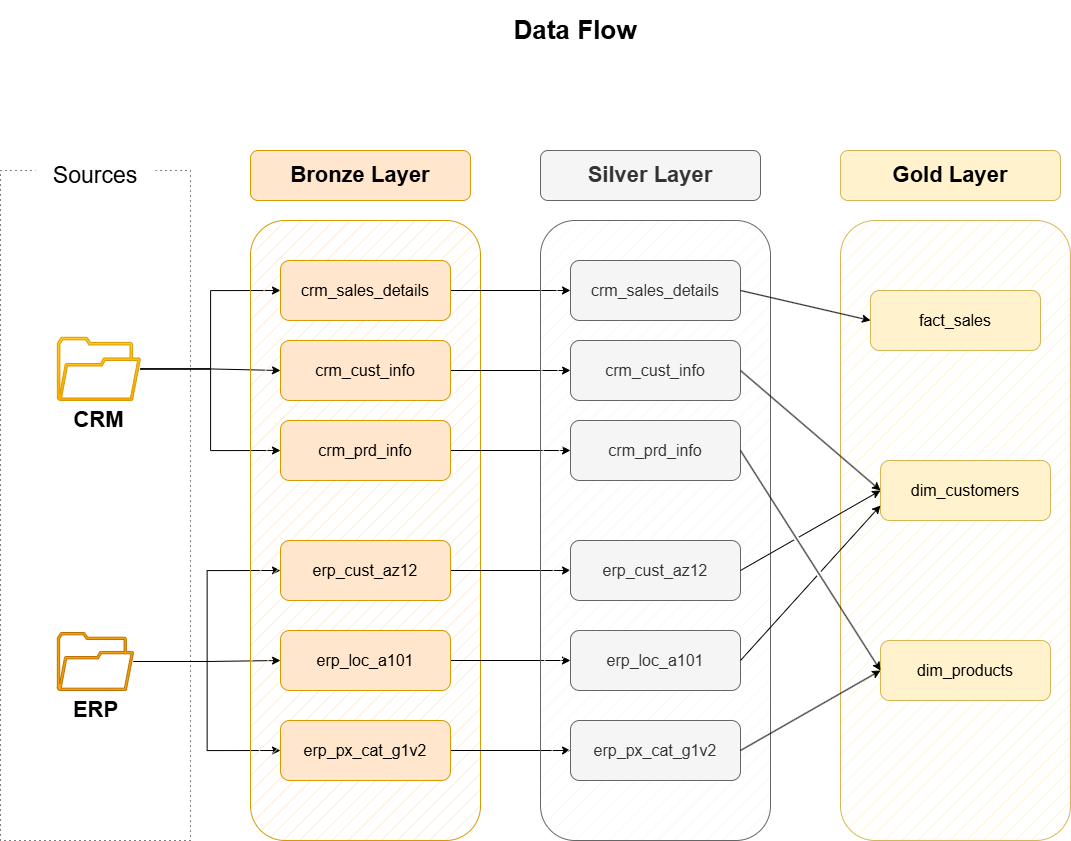

The diagram above was exported from draw.io. Its source (the exported page's mxGraphModel, read from the mxfile embedded in the PNG):
<mxGraphModel dx="1585" dy="2025" grid="1" gridSize="10" guides="1" tooltips="1" connect="1" arrows="1" fold="1" page="1" pageScale="1" pageWidth="827" pageHeight="1169" math="0" shadow="0">
  <root>
    <mxCell id="0" />
    <mxCell id="1" parent="0" />
    <mxCell id="2zmuChPHBqXF9of7RRAF-1" parent="1" style="rounded=0;whiteSpace=wrap;html=1;fillColor=none;dashed=1;dashPattern=1 4;" value="" vertex="1">
      <mxGeometry height="670" width="190" x="110" y="20" as="geometry" />
    </mxCell>
    <mxCell id="2zmuChPHBqXF9of7RRAF-2" parent="1" style="rounded=1;whiteSpace=wrap;html=1;strokeColor=none;" value="&lt;font style=&quot;font-size: 23px;&quot;&gt;Sources&lt;/font&gt;" vertex="1">
      <mxGeometry height="60" width="120" x="145" y="-5" as="geometry" />
    </mxCell>
    <mxCell id="2zmuChPHBqXF9of7RRAF-25" edge="1" parent="1" source="2zmuChPHBqXF9of7RRAF-4" style="edgeStyle=orthogonalEdgeStyle;rounded=0;orthogonalLoop=1;jettySize=auto;html=1;entryX=0;entryY=0.5;entryDx=0;entryDy=0;" target="2zmuChPHBqXF9of7RRAF-11">
      <mxGeometry relative="1" as="geometry" />
    </mxCell>
    <mxCell id="2zmuChPHBqXF9of7RRAF-26" edge="1" parent="1" source="2zmuChPHBqXF9of7RRAF-4" style="edgeStyle=orthogonalEdgeStyle;rounded=0;orthogonalLoop=1;jettySize=auto;html=1;entryX=0;entryY=0.5;entryDx=0;entryDy=0;" target="2zmuChPHBqXF9of7RRAF-16">
      <mxGeometry relative="1" as="geometry" />
    </mxCell>
    <mxCell id="2zmuChPHBqXF9of7RRAF-27" edge="1" parent="1" source="2zmuChPHBqXF9of7RRAF-4" style="edgeStyle=orthogonalEdgeStyle;rounded=0;orthogonalLoop=1;jettySize=auto;html=1;entryX=0;entryY=0.5;entryDx=0;entryDy=0;" target="2zmuChPHBqXF9of7RRAF-17">
      <mxGeometry relative="1" as="geometry" />
    </mxCell>
    <mxCell id="2zmuChPHBqXF9of7RRAF-4" parent="1" style="sketch=0;pointerEvents=1;shadow=0;dashed=0;html=1;aspect=fixed;labelPosition=center;verticalLabelPosition=bottom;verticalAlign=top;align=center;outlineConnect=0;shape=mxgraph.vvd.folder;fontSize=22;fontStyle=1;fillColor=#ffcd28;gradientColor=#ffa500;strokeColor=#d79b00;" value="CRM" vertex="1">
      <mxGeometry height="63.2" width="83.16" x="166.84" y="186.8" as="geometry" />
    </mxCell>
    <mxCell id="2zmuChPHBqXF9of7RRAF-28" edge="1" parent="1" source="2zmuChPHBqXF9of7RRAF-7" style="edgeStyle=orthogonalEdgeStyle;rounded=0;orthogonalLoop=1;jettySize=auto;html=1;entryX=0;entryY=0.5;entryDx=0;entryDy=0;" target="2zmuChPHBqXF9of7RRAF-22">
      <mxGeometry relative="1" as="geometry" />
    </mxCell>
    <mxCell id="2zmuChPHBqXF9of7RRAF-29" edge="1" parent="1" source="2zmuChPHBqXF9of7RRAF-7" style="edgeStyle=orthogonalEdgeStyle;rounded=0;orthogonalLoop=1;jettySize=auto;html=1;entryX=0;entryY=0.5;entryDx=0;entryDy=0;" target="2zmuChPHBqXF9of7RRAF-23">
      <mxGeometry relative="1" as="geometry" />
    </mxCell>
    <mxCell id="2zmuChPHBqXF9of7RRAF-30" edge="1" parent="1" source="2zmuChPHBqXF9of7RRAF-7" style="edgeStyle=orthogonalEdgeStyle;rounded=0;orthogonalLoop=1;jettySize=auto;html=1;entryX=0;entryY=0.5;entryDx=0;entryDy=0;" target="2zmuChPHBqXF9of7RRAF-24">
      <mxGeometry relative="1" as="geometry" />
    </mxCell>
    <mxCell id="2zmuChPHBqXF9of7RRAF-7" parent="1" style="sketch=0;pointerEvents=1;shadow=0;dashed=0;html=1;strokeColor=#BD7000;fillColor=#f0a30a;aspect=fixed;labelPosition=center;verticalLabelPosition=bottom;verticalAlign=top;align=center;outlineConnect=0;shape=mxgraph.vvd.folder;fontSize=22;fontStyle=1;fontColor=#000000;" value="ERP" vertex="1">
      <mxGeometry height="58" width="76.32" x="166.84" y="482" as="geometry" />
    </mxCell>
    <mxCell id="2zmuChPHBqXF9of7RRAF-9" parent="1" style="rounded=1;whiteSpace=wrap;html=1;fillColor=#ffe6cc;strokeColor=#d79b00;fillStyle=hatch;" value="" vertex="1">
      <mxGeometry height="620" width="230" x="360" y="70" as="geometry" />
    </mxCell>
    <mxCell id="2zmuChPHBqXF9of7RRAF-10" parent="1" style="rounded=1;whiteSpace=wrap;html=1;fillColor=#ffe6cc;strokeColor=#d79b00;" value="&lt;font style=&quot;font-size: 22px;&quot;&gt;&lt;b&gt;Bronze Layer&lt;/b&gt;&lt;/font&gt;" vertex="1">
      <mxGeometry height="50" width="220" x="360" as="geometry" />
    </mxCell>
    <mxCell id="2zmuChPHBqXF9of7RRAF-56" edge="1" parent="1" source="2zmuChPHBqXF9of7RRAF-11" style="edgeStyle=orthogonalEdgeStyle;rounded=0;orthogonalLoop=1;jettySize=auto;html=1;" target="2zmuChPHBqXF9of7RRAF-50">
      <mxGeometry relative="1" as="geometry" />
    </mxCell>
    <mxCell id="2zmuChPHBqXF9of7RRAF-11" parent="1" style="rounded=1;whiteSpace=wrap;html=1;fillColor=#ffe6cc;strokeColor=#d79b00;" value="&lt;font style=&quot;font-size: 16px;&quot;&gt;crm_sales_details&lt;/font&gt;" vertex="1">
      <mxGeometry height="60" width="170" x="390" y="110" as="geometry" />
    </mxCell>
    <mxCell id="2zmuChPHBqXF9of7RRAF-57" edge="1" parent="1" source="2zmuChPHBqXF9of7RRAF-16" style="edgeStyle=orthogonalEdgeStyle;rounded=0;orthogonalLoop=1;jettySize=auto;html=1;entryX=0;entryY=0.5;entryDx=0;entryDy=0;" target="2zmuChPHBqXF9of7RRAF-51">
      <mxGeometry relative="1" as="geometry" />
    </mxCell>
    <mxCell id="2zmuChPHBqXF9of7RRAF-16" parent="1" style="rounded=1;whiteSpace=wrap;html=1;fillColor=#ffe6cc;strokeColor=#d79b00;" value="&lt;font style=&quot;font-size: 16px;&quot;&gt;crm_cust_info&lt;/font&gt;" vertex="1">
      <mxGeometry height="60" width="170" x="390" y="190" as="geometry" />
    </mxCell>
    <mxCell id="2zmuChPHBqXF9of7RRAF-58" edge="1" parent="1" source="2zmuChPHBqXF9of7RRAF-17" style="edgeStyle=orthogonalEdgeStyle;rounded=0;orthogonalLoop=1;jettySize=auto;html=1;entryX=0;entryY=0.5;entryDx=0;entryDy=0;" target="2zmuChPHBqXF9of7RRAF-52">
      <mxGeometry relative="1" as="geometry" />
    </mxCell>
    <mxCell id="2zmuChPHBqXF9of7RRAF-17" parent="1" style="rounded=1;whiteSpace=wrap;html=1;fillColor=#ffe6cc;strokeColor=#d79b00;" value="&lt;font style=&quot;font-size: 16px;&quot;&gt;crm_prd_info&lt;/font&gt;" vertex="1">
      <mxGeometry height="60" width="170" x="390" y="270" as="geometry" />
    </mxCell>
    <mxCell id="2zmuChPHBqXF9of7RRAF-59" edge="1" parent="1" source="2zmuChPHBqXF9of7RRAF-22" style="edgeStyle=orthogonalEdgeStyle;rounded=0;orthogonalLoop=1;jettySize=auto;html=1;entryX=0;entryY=0.5;entryDx=0;entryDy=0;" target="2zmuChPHBqXF9of7RRAF-53">
      <mxGeometry relative="1" as="geometry" />
    </mxCell>
    <mxCell id="2zmuChPHBqXF9of7RRAF-22" parent="1" style="rounded=1;whiteSpace=wrap;html=1;fillColor=#ffe6cc;strokeColor=#d79b00;" value="&lt;font style=&quot;font-size: 16px;&quot;&gt;erp_cust_az12&lt;/font&gt;" vertex="1">
      <mxGeometry height="60" width="170" x="390" y="390" as="geometry" />
    </mxCell>
    <mxCell id="2zmuChPHBqXF9of7RRAF-60" edge="1" parent="1" source="2zmuChPHBqXF9of7RRAF-23" style="edgeStyle=orthogonalEdgeStyle;rounded=0;orthogonalLoop=1;jettySize=auto;html=1;" target="2zmuChPHBqXF9of7RRAF-54">
      <mxGeometry relative="1" as="geometry" />
    </mxCell>
    <mxCell id="2zmuChPHBqXF9of7RRAF-23" parent="1" style="rounded=1;whiteSpace=wrap;html=1;fillColor=#ffe6cc;strokeColor=#d79b00;" value="&lt;font style=&quot;font-size: 16px;&quot;&gt;erp_loc_a101&lt;/font&gt;" vertex="1">
      <mxGeometry height="60" width="170" x="390" y="480" as="geometry" />
    </mxCell>
    <mxCell id="2zmuChPHBqXF9of7RRAF-61" edge="1" parent="1" source="2zmuChPHBqXF9of7RRAF-24" style="edgeStyle=orthogonalEdgeStyle;rounded=0;orthogonalLoop=1;jettySize=auto;html=1;" target="2zmuChPHBqXF9of7RRAF-55">
      <mxGeometry relative="1" as="geometry" />
    </mxCell>
    <mxCell id="2zmuChPHBqXF9of7RRAF-24" parent="1" style="rounded=1;whiteSpace=wrap;html=1;fillColor=#ffe6cc;strokeColor=#d79b00;" value="&lt;font style=&quot;font-size: 16px;&quot;&gt;erp_px_cat_g1v2&lt;/font&gt;" vertex="1">
      <mxGeometry height="60" width="170" x="390" y="570" as="geometry" />
    </mxCell>
    <mxCell id="2zmuChPHBqXF9of7RRAF-31" parent="1" style="text;html=1;whiteSpace=wrap;strokeColor=none;fillColor=none;align=center;verticalAlign=middle;rounded=0;" value="&lt;font style=&quot;font-size: 26px;&quot;&gt;&lt;b&gt;Data Flow&lt;/b&gt;&lt;/font&gt;" vertex="1">
      <mxGeometry height="60" width="410" x="480" y="-150" as="geometry" />
    </mxCell>
    <mxCell id="2zmuChPHBqXF9of7RRAF-48" parent="1" style="rounded=1;whiteSpace=wrap;html=1;fillColor=#f5f5f5;strokeColor=#666666;fillStyle=hatch;fontColor=#333333;" value="" vertex="1">
      <mxGeometry height="620" width="230" x="650" y="70" as="geometry" />
    </mxCell>
    <mxCell id="2zmuChPHBqXF9of7RRAF-49" parent="1" style="rounded=1;whiteSpace=wrap;html=1;fillColor=#f5f5f5;strokeColor=#666666;fontColor=#333333;" value="&lt;font style=&quot;font-size: 22px;&quot;&gt;&lt;b&gt;Silver Layer&lt;/b&gt;&lt;/font&gt;" vertex="1">
      <mxGeometry height="50" width="220" x="650" as="geometry" />
    </mxCell>
    <mxCell id="2zmuChPHBqXF9of7RRAF-50" parent="1" style="rounded=1;whiteSpace=wrap;html=1;fillColor=#f5f5f5;strokeColor=#666666;fontColor=#333333;" value="&lt;font style=&quot;font-size: 16px;&quot;&gt;crm_sales_details&lt;/font&gt;" vertex="1">
      <mxGeometry height="60" width="170" x="680" y="110" as="geometry" />
    </mxCell>
    <mxCell id="2zmuChPHBqXF9of7RRAF-51" parent="1" style="rounded=1;whiteSpace=wrap;html=1;fillColor=#f5f5f5;strokeColor=#666666;fontColor=#333333;" value="&lt;font style=&quot;font-size: 16px;&quot;&gt;crm_cust_info&lt;/font&gt;" vertex="1">
      <mxGeometry height="60" width="170" x="680" y="190" as="geometry" />
    </mxCell>
    <mxCell id="2zmuChPHBqXF9of7RRAF-52" parent="1" style="rounded=1;whiteSpace=wrap;html=1;fillColor=#f5f5f5;strokeColor=#666666;fontColor=#333333;" value="&lt;font style=&quot;font-size: 16px;&quot;&gt;crm_prd_info&lt;/font&gt;" vertex="1">
      <mxGeometry height="60" width="170" x="680" y="270" as="geometry" />
    </mxCell>
    <mxCell id="2zmuChPHBqXF9of7RRAF-53" parent="1" style="rounded=1;whiteSpace=wrap;html=1;fillColor=#f5f5f5;strokeColor=#666666;fontColor=#333333;" value="&lt;font style=&quot;font-size: 16px;&quot;&gt;erp_cust_az12&lt;/font&gt;" vertex="1">
      <mxGeometry height="60" width="170" x="680" y="390" as="geometry" />
    </mxCell>
    <mxCell id="2zmuChPHBqXF9of7RRAF-54" parent="1" style="rounded=1;whiteSpace=wrap;html=1;fillColor=#f5f5f5;strokeColor=#666666;fontColor=#333333;" value="&lt;font style=&quot;font-size: 16px;&quot;&gt;erp_loc_a101&lt;/font&gt;" vertex="1">
      <mxGeometry height="60" width="170" x="680" y="480" as="geometry" />
    </mxCell>
    <mxCell id="2zmuChPHBqXF9of7RRAF-55" parent="1" style="rounded=1;whiteSpace=wrap;html=1;fillColor=#f5f5f5;strokeColor=#666666;fontColor=#333333;" value="&lt;font style=&quot;font-size: 16px;&quot;&gt;erp_px_cat_g1v2&lt;/font&gt;" vertex="1">
      <mxGeometry height="60" width="170" x="680" y="570" as="geometry" />
    </mxCell>
    <mxCell id="2zmuChPHBqXF9of7RRAF-62" parent="1" style="rounded=1;whiteSpace=wrap;html=1;fillColor=#fff2cc;strokeColor=#d6b656;fillStyle=hatch;" value="" vertex="1">
      <mxGeometry height="620" width="230" x="950" y="70" as="geometry" />
    </mxCell>
    <mxCell id="2zmuChPHBqXF9of7RRAF-63" parent="1" style="rounded=1;whiteSpace=wrap;html=1;fillColor=#fff2cc;strokeColor=#d6b656;" value="&lt;font style=&quot;font-size: 22px;&quot;&gt;&lt;b&gt;Gold Layer&lt;/b&gt;&lt;/font&gt;" vertex="1">
      <mxGeometry height="50" width="220" x="950" as="geometry" />
    </mxCell>
    <mxCell id="2zmuChPHBqXF9of7RRAF-64" parent="1" style="rounded=1;whiteSpace=wrap;html=1;fillColor=#fff2cc;strokeColor=#d6b656;" value="&lt;font style=&quot;font-size: 16px;&quot;&gt;fact_sales&lt;/font&gt;" vertex="1">
      <mxGeometry height="60" width="170" x="980" y="140" as="geometry" />
    </mxCell>
    <mxCell id="2zmuChPHBqXF9of7RRAF-65" parent="1" style="rounded=1;whiteSpace=wrap;html=1;fillColor=#fff2cc;strokeColor=#d6b656;" value="&lt;font style=&quot;font-size: 16px;&quot;&gt;dim_customers&lt;/font&gt;" vertex="1">
      <mxGeometry height="60" width="170" x="990" y="310" as="geometry" />
    </mxCell>
    <mxCell id="2zmuChPHBqXF9of7RRAF-66" parent="1" style="rounded=1;whiteSpace=wrap;html=1;fillColor=#fff2cc;strokeColor=#d6b656;" value="&lt;font style=&quot;font-size: 16px;&quot;&gt;dim_products&lt;/font&gt;" vertex="1">
      <mxGeometry height="60" width="170" x="990" y="490" as="geometry" />
    </mxCell>
    <mxCell id="2zmuChPHBqXF9of7RRAF-77" edge="1" parent="1" source="2zmuChPHBqXF9of7RRAF-50" style="endArrow=classic;html=1;rounded=0;exitX=1;exitY=0.5;exitDx=0;exitDy=0;entryX=0;entryY=0.5;entryDx=0;entryDy=0;" target="2zmuChPHBqXF9of7RRAF-64" value="">
      <mxGeometry height="50" relative="1" width="50" as="geometry">
        <mxPoint x="920" y="260" as="sourcePoint" />
        <mxPoint x="970" y="210" as="targetPoint" />
      </mxGeometry>
    </mxCell>
    <mxCell id="2zmuChPHBqXF9of7RRAF-78" edge="1" parent="1" source="2zmuChPHBqXF9of7RRAF-51" style="endArrow=classic;html=1;rounded=0;exitX=1;exitY=0.5;exitDx=0;exitDy=0;entryX=0;entryY=0.5;entryDx=0;entryDy=0;jumpStyle=gap;" target="2zmuChPHBqXF9of7RRAF-65" value="">
      <mxGeometry height="50" relative="1" width="50" as="geometry">
        <mxPoint x="890" y="390" as="sourcePoint" />
        <mxPoint x="940" y="340" as="targetPoint" />
      </mxGeometry>
    </mxCell>
    <mxCell id="2zmuChPHBqXF9of7RRAF-79" edge="1" parent="1" source="2zmuChPHBqXF9of7RRAF-52" style="endArrow=classic;html=1;rounded=0;exitX=1;exitY=0.5;exitDx=0;exitDy=0;entryX=0;entryY=0.5;entryDx=0;entryDy=0;jumpStyle=gap;" target="2zmuChPHBqXF9of7RRAF-66" value="">
      <mxGeometry height="50" relative="1" width="50" as="geometry">
        <mxPoint x="890" y="380" as="sourcePoint" />
        <mxPoint x="940" y="330" as="targetPoint" />
      </mxGeometry>
    </mxCell>
    <mxCell id="2zmuChPHBqXF9of7RRAF-80" edge="1" parent="1" source="2zmuChPHBqXF9of7RRAF-53" style="endArrow=classic;html=1;rounded=0;exitX=1;exitY=0.5;exitDx=0;exitDy=0;entryX=0;entryY=0.5;entryDx=0;entryDy=0;jumpStyle=gap;" target="2zmuChPHBqXF9of7RRAF-65" value="">
      <mxGeometry height="50" relative="1" width="50" as="geometry">
        <mxPoint x="1160" y="580" as="sourcePoint" />
        <mxPoint x="1210" y="530" as="targetPoint" />
      </mxGeometry>
    </mxCell>
    <mxCell id="2zmuChPHBqXF9of7RRAF-81" edge="1" parent="1" source="2zmuChPHBqXF9of7RRAF-54" style="endArrow=classic;html=1;rounded=0;exitX=1;exitY=0.5;exitDx=0;exitDy=0;entryX=0;entryY=0.75;entryDx=0;entryDy=0;jumpStyle=gap;" target="2zmuChPHBqXF9of7RRAF-65" value="">
      <mxGeometry height="50" relative="1" width="50" as="geometry">
        <mxPoint x="900" y="570" as="sourcePoint" />
        <mxPoint x="950" y="520" as="targetPoint" />
      </mxGeometry>
    </mxCell>
    <mxCell id="2zmuChPHBqXF9of7RRAF-82" edge="1" parent="1" source="2zmuChPHBqXF9of7RRAF-55" style="endArrow=classic;html=1;rounded=0;exitX=1;exitY=0.5;exitDx=0;exitDy=0;entryX=0;entryY=0.5;entryDx=0;entryDy=0;jumpStyle=gap;" target="2zmuChPHBqXF9of7RRAF-66" value="">
      <mxGeometry height="50" relative="1" width="50" as="geometry">
        <mxPoint x="1060" y="580" as="sourcePoint" />
        <mxPoint x="1110" y="530" as="targetPoint" />
      </mxGeometry>
    </mxCell>
  </root>
</mxGraphModel>